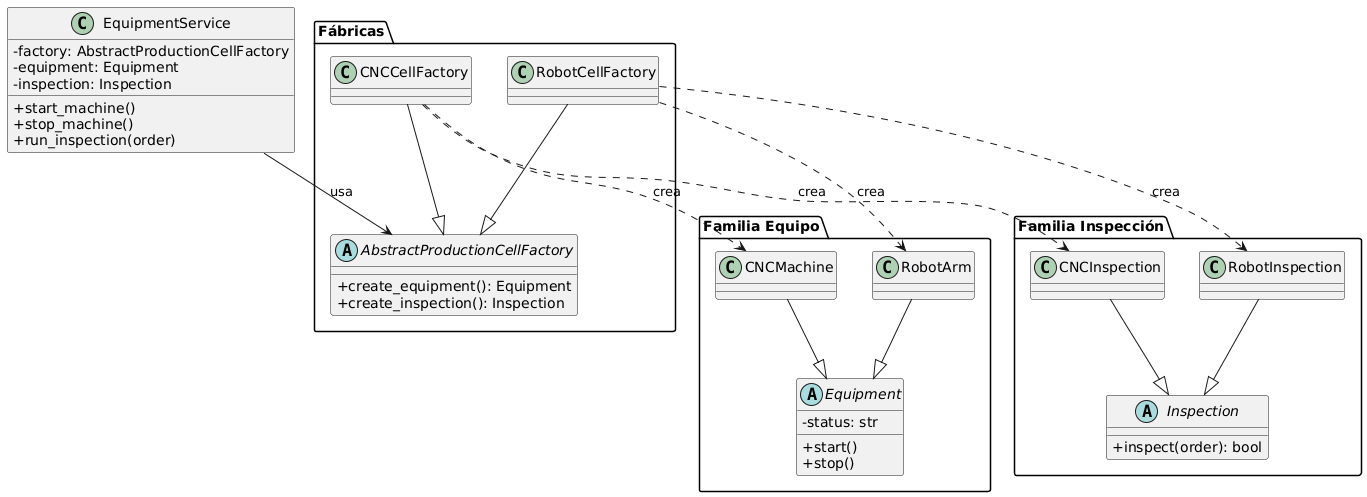

The diagram above was rendered by PlantUML. Its source (embedded in the PNG):
@startuml
skinparam classAttributeIconSize 0

package "Familia Equipo" {
  abstract class Equipment {
    -status: str
    +start()
    +stop()
  }
  class CNCMachine
  class RobotArm
  CNCMachine --|> Equipment
  RobotArm --|> Equipment
}

package "Familia Inspección" {
  abstract class Inspection {
    +inspect(order): bool
  }
  class CNCInspection
  class RobotInspection
  CNCInspection --|> Inspection
  RobotInspection --|> Inspection
}

package "Fábricas" {
  abstract class AbstractProductionCellFactory {
    +create_equipment(): Equipment
    +create_inspection(): Inspection
  }
  class CNCCellFactory
  class RobotCellFactory
  CNCCellFactory --|> AbstractProductionCellFactory
  RobotCellFactory --|> AbstractProductionCellFactory
}

class EquipmentService {
  -factory: AbstractProductionCellFactory
  -equipment: Equipment
  -inspection: Inspection
  +start_machine()
  +stop_machine()
  +run_inspection(order)
}

EquipmentService --> AbstractProductionCellFactory : usa
CNCCellFactory ..> CNCMachine : crea
CNCCellFactory ..> CNCInspection : crea
RobotCellFactory ..> RobotArm : crea
RobotCellFactory ..> RobotInspection : crea
@enduml